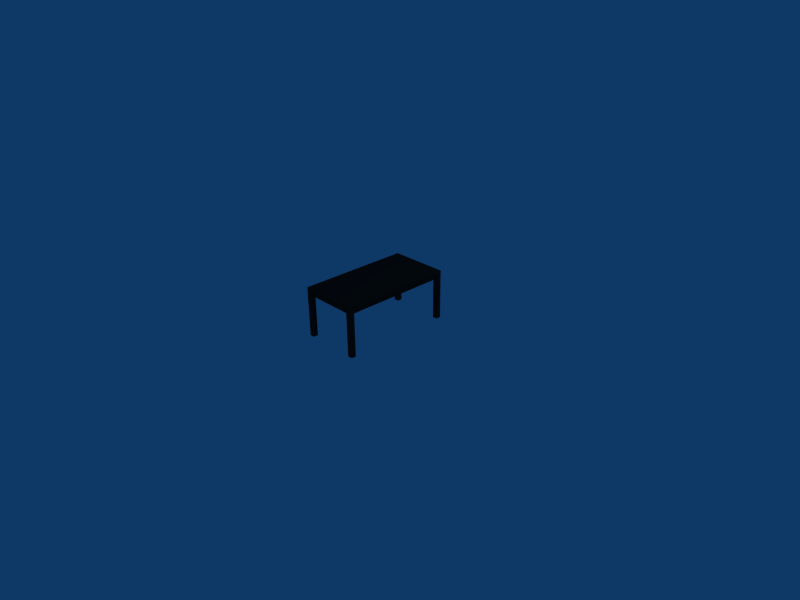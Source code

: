 # Source: dinner_table.blend  (saved by Blender 2.45.0; exported with 4.5.12 LTS)
import bpy
from mathutils import Matrix  # noqa: F401  (used for matrix-valued properties, if any)

bpy.ops.wm.read_factory_settings(use_empty=True)
scene = bpy.context.scene
scene.name = 'Scene'

# ---- collections
col_collection_1 = bpy.data.collections.new('Collection 1'); scene.collection.children.link(col_collection_1)

# ---- materials (node trees are filled in below, after node groups)
mat_fusta_taula = bpy.data.materials.new('fusta_taula')
mat_fusta_taula.alpha_threshold = 0.0
mat_fusta_taula.diffuse_color = (0.1117, 0.1117, 0.1117, 1.0)
mat_fusta_taula.specular_color = (0.2644, 0.2644, 0.2644)
mat_fusta_taula.roughness = 0.5
mat_fusta_taula.line_color = (0.0, 0.0, 0.0, 1.0)

# ---- material node trees

# ---- world
world_world = bpy.data.worlds.new('World'); scene.world = world_world
world_world.color = (0.05656, 0.2208, 0.4)
world_world.use_sun_shadow = False
world_world.sun_shadow_jitter_overblur = 0.0
world_world.cycles.sampling_method = 'MANUAL'
world_world.cycles.sample_map_resolution = 256

# ---- cameras
cam_camera = bpy.data.cameras.new('Camera')
cam_camera.passepartout_alpha = 0.2
cam_camera.clip_end = 100.0
cam_camera.lens = 35.0
cam_camera.ortho_scale = 7.314
cam_camera.show_passepartout = False
cam_camera.show_safe_areas = True
cam_camera.dof.focus_distance = 0.0
cam_camera.dof.aperture_fstop = 128.0

# ---- lights
light_spot = bpy.data.lights.new('Spot', 'POINT')
light_spot.transmission_factor = 0.0
light_spot.cutoff_distance = 30.0
light_spot.energy = 100.0
light_spot.shadow_buffer_clip_start = 1.001
light_spot.shadow_soft_size = 1.0
light_spot.shadow_maximum_resolution = 0.006
light_spot.use_absolute_resolution = True
light_spot.cycles.use_multiple_importance_sampling = False

# ---- meshes
me_table = bpy.data.meshes.new('table')
me_table.from_pydata([(0.45, -0.628, 0.0), (0.45, -0.7, 0.0), (0.378, -0.7, 0.0), (0.378, -0.628, 0.0), (0.45, -0.628, 0.7116), (0.45, -0.7, 0.7116), (0.378, -0.7, 0.7116), (0.378, -0.628, 0.7116), (0.45, 1.001, 0.75), (-0.45, 1.001, 0.75), (-0.45, -0.7, 0.75), (0.45, -0.7, 0.75), (0.45, 1.001, 0.7116), (0.45, -0.7, 0.7116), (-0.45, -0.7, 0.7116), (-0.45, 1.001, 0.7116), (-0.45, -0.7, 0.0), (-0.45, -0.628, 0.0), (-0.378, -0.628, 0.0), (-0.378, -0.7, 0.0), (-0.378, -0.628, 0.7116), (-0.378, -0.7, 0.7116), (-0.45, -0.7, 0.7116), (-0.45, -0.628, 0.7116), (-0.45, 1.001, 0.0), (-0.45, 1.001, 0.7116), (-0.378, 1.001, 0.7116), (-0.378, 1.001, 0.0), (-0.45, 0.9291, 0.0), (-0.45, 0.9291, 0.7116), (-0.378, 0.9291, 0.0), (-0.378, 0.9291, 0.7116), (0.45, 1.001, 0.7116), (0.45, 1.001, 0.0), (0.378, 1.001, 0.0), (0.378, 1.001, 0.7116), (0.378, 0.9291, 0.0), (0.378, 0.9291, 0.7116), (0.45, 0.9291, 0.0), (0.45, 0.9291, 0.7116), (-0.4202, 0.9711, 0.7116), (-0.4202, -0.67, 0.7116), (0.4202, 0.9711, 0.7116), (0.4202, -0.67, 0.7116), (-0.4202, -0.67, 0.6314), (0.4202, -0.67, 0.6314), (0.4202, 0.9711, 0.6314), (-0.4202, 0.9711, 0.6314)], [], [(0, 1, 2, 3), (0, 4, 5, 1), (1, 5, 6, 2), (2, 6, 7, 3), (4, 0, 3, 7), (8, 9, 10, 11), (12, 8, 11, 13), (13, 11, 10, 14), (14, 10, 9, 15), (8, 12, 15, 9), (16, 17, 18, 19), (18, 20, 21, 19), (19, 21, 22, 16), (16, 22, 23, 17), (17, 23, 20, 18), (24, 25, 26, 27), (28, 29, 25, 24), (30, 31, 29, 28), (27, 26, 31, 30), (28, 24, 27, 30), (32, 33, 34, 35), (36, 37, 35, 34), (38, 39, 37, 36), (33, 32, 39, 38), (33, 38, 36, 34), (14, 15, 40, 41), (15, 12, 42, 40), (12, 13, 43, 42), (13, 14, 41, 43), (43, 41, 44, 45), (42, 43, 45, 46), (40, 42, 46, 47), (41, 40, 47, 44), (46, 45, 44, 47)])
_uv = me_table.uv_layers.new(name='UVTex')
_uv.uv.foreach_set('vector', [0.725, 0.1108, 0.725, 0.07484, 0.689, 0.07484, 0.689, 0.1108, 0.1108, 0.5, 0.1108, 0.8558, 0.07484, 0.8558, 0.07484, 0.5, 0.725, 0.5, 0.725, 0.8558, 0.689, 0.8558, 0.689, 0.5, 0.07484, 0.5, 0.07484, 0.8558, 0.1108, 0.8558, 0.1108, 0.5, 0.725, 0.8558, 0.725, 0.5, 0.689, 0.5, 0.689, 0.8558, 0.725, 0.9254, 0.275, 0.9254, 0.275, 0.07484, 0.725, 0.07484, 0.9254, 0.8558, 0.9254, 0.875, 0.07484, 0.875, 0.07484, 0.8558, 0.725, 0.8558, 0.725, 0.875, 0.275, 0.875, 0.275, 0.8558, 0.07484, 0.8558, 0.07484, 0.875, 0.9254, 0.875, 0.9254, 0.8558, 0.725, 0.875, 0.725, 0.8558, 0.275, 0.8558, 0.275, 0.875, 0.275, 0.07484, 0.275, 0.1108, 0.311, 0.1108, 0.311, 0.07484, 0.1108, 0.5, 0.1108, 0.8558, 0.07484, 0.8558, 0.07484, 0.5, 0.311, 0.5, 0.311, 0.8558, 0.275, 0.8558, 0.275, 0.5, 0.07484, 0.5, 0.07484, 0.8558, 0.1108, 0.8558, 0.1108, 0.5, 0.275, 0.5, 0.275, 0.8558, 0.311, 0.8558, 0.311, 0.5, 0.275, 0.5, 0.275, 0.8558, 0.311, 0.8558, 0.311, 0.5, 0.8894, 0.5, 0.8894, 0.8558, 0.9254, 0.8558, 0.9254, 0.5, 0.311, 0.5, 0.311, 0.8558, 0.275, 0.8558, 0.275, 0.5, 0.9254, 0.5, 0.9254, 0.8558, 0.8894, 0.8558, 0.8894, 0.5, 0.275, 0.8894, 0.275, 0.9254, 0.311, 0.9254, 0.311, 0.8894, 0.725, 0.8558, 0.725, 0.5, 0.689, 0.5, 0.689, 0.8558, 0.8894, 0.5, 0.8894, 0.8558, 0.9254, 0.8558, 0.9254, 0.5, 0.725, 0.5, 0.725, 0.8558, 0.689, 0.8558, 0.689, 0.5, 0.9254, 0.5, 0.9254, 0.8558, 0.8894, 0.8558, 0.8894, 0.5, 0.725, 0.9254, 0.725, 0.8894, 0.689, 0.8894, 0.689, 0.9254, 0.275, 0.07484, 0.275, 0.9254, 0.2899, 0.9104, 0.2899, 0.08983, 0.275, 0.9254, 0.725, 0.9254, 0.7101, 0.9104, 0.2899, 0.9104, 0.725, 0.9254, 0.725, 0.07484, 0.7101, 0.08983, 0.7101, 0.9104, 0.725, 0.07484, 0.275, 0.07484, 0.2899, 0.08983, 0.7101, 0.08983, 0.7101, 0.8558, 0.2899, 0.8558, 0.2899, 0.8157, 0.7101, 0.8157, 0.9104, 0.8558, 0.08983, 0.8558, 0.08983, 0.8157, 0.9104, 0.8157, 0.2899, 0.8558, 0.7101, 0.8558, 0.7101, 0.8157, 0.2899, 0.8157, 0.08983, 0.8558, 0.9104, 0.8558, 0.9104, 0.8157, 0.08983, 0.8157, 0.7101, 0.9104, 0.7101, 0.08983, 0.2899, 0.08983, 0.2899, 0.9104])
me_table.materials.append(mat_fusta_taula)
me_table.use_remesh_preserve_volume = False
me_table.use_remesh_preserve_attributes = False
me_table.use_mirror_vertex_groups = False
me_table.update()
arm_armature = bpy.data.armatures.new('Armature')  # bones are not reproduced

# ---- objects
ob_armature = bpy.data.objects.new('Armature', arm_armature)
ob_table = bpy.data.objects.new('table', me_table)
ob_lamp = bpy.data.objects.new('Lamp', light_spot)
ob_camera = bpy.data.objects.new('Camera', cam_camera)

# ---- transforms, parenting, visibility, modifiers, constraints
ob_armature.location = (0.0, 0.0, 0.0)
ob_armature.rotation_euler = (1.571, -0.0, 1.571)
ob_armature.lock_rotations_4d = False
ob_armature.empty_display_type = 'ARROWS'
ob_armature.color = (0.0, 0.0, 0.0, 1.0)
ob_armature.lineart.crease_threshold = 0.0
ob_table.parent = ob_armature
ob_table.matrix_parent_inverse = Matrix(((-4.371e-08, 1.0, -2.118e-22, 0.0), (4.371e-08, 1.911e-15, 1.0, 0.0), (1.0, 4.371e-08, -4.371e-08, 0.0), (0.0, 0.0, 0.0, 1.0)))
ob_table.location = (0.0, -0.1503, 0.0)
ob_table.lock_rotations_4d = False
ob_table.empty_display_type = 'ARROWS'
ob_table.color = (0.0, 0.0, 0.0, 1.0)
ob_table.lineart.crease_threshold = 0.0
_vg = ob_table.vertex_groups.new(name='Bone')
_vg.add([0, 1, 2, 3, 4, 5, 6, 7, 8, 9, 10, 11, 12, 13, 14, 15, 16, 17, 18, 19, 20, 21, 22, 23, 24, 25, 26, 27, 28, 29, 30, 31, 32, 33, 34, 35, 36, 37, 38, 39, 40, 41, 42, 43, 44, 45, 46, 47], 1.0, 'REPLACE')
_m = ob_table.modifiers.new('Armature', 'ARMATURE')
_m.object = ob_armature
_m.use_bone_envelopes = True
ob_lamp.location = (4.076, 1.005, 5.904)
ob_lamp.rotation_euler = (0.6503, 0.05522, 1.866)
ob_lamp.lock_rotations_4d = False
ob_lamp.empty_display_type = 'ARROWS'
ob_lamp.color = (0.0, 0.0, 0.0, 0.0)
ob_lamp.lineart.crease_threshold = 0.0
ob_camera.location = (7.481, -6.508, 5.344)
ob_camera.rotation_euler = (1.109, 0.01082, 0.8149)
ob_camera.lock_rotations_4d = False
ob_camera.empty_display_type = 'ARROWS'
ob_camera.color = (0.0, 0.0, 0.0, 0.0)
ob_camera.display_type = 'WIRE'
ob_camera.lineart.crease_threshold = 0.0

# ---- collection membership
col_collection_1.objects.link(ob_armature)
col_collection_1.objects.link(ob_table)
col_collection_1.objects.link(ob_lamp)
col_collection_1.objects.link(ob_camera)

# ---- scene / render settings (as saved in the file)
scene.camera = ob_camera
scene.frame_start = 1; scene.frame_end = 250; scene.frame_set(1)
scene.render.engine = 'BLENDER_EEVEE_NEXT'
scene.render.image_settings.file_format = 'JPEG'
scene.render.image_settings.color_mode = 'RGB'
scene.render.image_settings.compression = 90
scene.render.resolution_x = 800
scene.render.resolution_y = 600
scene.render.pixel_aspect_x = 100.0
scene.render.pixel_aspect_y = 100.0
scene.render.fps = 25
scene.render.dither_intensity = 0.0
scene.render.use_compositing = False
scene.render.use_sequencer = False
scene.render.bake_margin = 2
scene.render.bake_bias = 0.0
scene.render.use_stamp_time = False
scene.render.use_stamp_date = False
scene.render.use_stamp_frame = False
scene.render.use_stamp_camera = False
scene.render.use_stamp_scene = False
scene.render.use_stamp_filename = False
scene.render.use_stamp_render_time = False
scene.render.stamp_font_size = 0
scene.cycles.use_denoising = False
scene.cycles.samples = 10
scene.cycles.sampling_pattern = 'TABULATED_SOBOL'
scene.cycles.light_sampling_threshold = 0.0
scene.cycles.use_adaptive_sampling = False
scene.cycles.use_light_tree = False
scene.cycles.blur_glossy = 0.0
scene.cycles.volume_bounces = 1
scene.cycles.pixel_filter_type = 'GAUSSIAN'
scene.cycles.sample_clamp_indirect = 0.0
scene.view_settings.view_transform = 'Raw'
bpy.context.view_layer.update()
